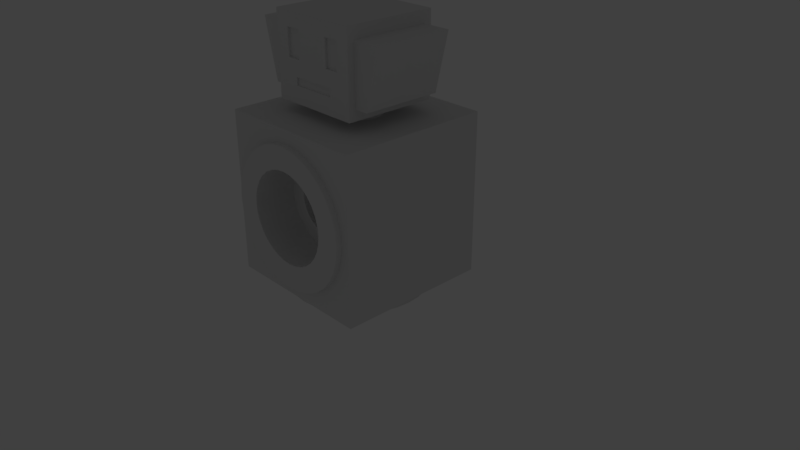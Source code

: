 # Source: enemyturret.blend  (saved by Blender 2.79.0; exported with 4.5.12 LTS)
import bpy
from mathutils import Matrix  # noqa: F401  (used for matrix-valued properties, if any)

bpy.ops.wm.read_factory_settings(use_empty=True)
scene = bpy.context.scene
scene.name = 'Scene'

# ---- collections
col_collection_1 = bpy.data.collections.new('Collection 1'); scene.collection.children.link(col_collection_1)
col_collection_20 = bpy.data.collections.new('Collection 20'); scene.collection.children.link(col_collection_20)
col_collection_20.hide_render = True
col_collection_20.hide_viewport = True

# ---- world
world_world = bpy.data.worlds.new('World'); scene.world = world_world
world_world.color = (0.05088, 0.05088, 0.05088)
world_world.use_sun_shadow = False
world_world.sun_shadow_jitter_overblur = 0.0
world_world.cycles.sampling_method = 'MANUAL'

# ---- cameras
cam_camera_001 = bpy.data.cameras.new('Camera.001')
cam_camera_001.clip_end = 100.0
cam_camera_001.lens = 35.0
cam_camera_001.sensor_width = 32.0
cam_camera_001.sensor_height = 18.0
cam_camera_001.ortho_scale = 7.314
cam_camera_001.dof.focus_distance = 0.0
cam_camera_001.dof.aperture_fstop = 128.0

# ---- lights
light_lamp_001 = bpy.data.lights.new('Lamp.001', 'POINT')
light_lamp_001.transmission_factor = 0.0
light_lamp_001.cutoff_distance = 30.0
light_lamp_001.energy = 100.0
light_lamp_001.shadow_buffer_clip_start = 1.001
light_lamp_001.shadow_soft_size = 0.1
light_lamp_001.shadow_maximum_resolution = 0.006
light_lamp_001.use_absolute_resolution = True

# ---- meshes
me_cube_002 = bpy.data.meshes.new('Cube.002')
me_cube_002.from_pydata([(1.0, 0.0, 0.8317), (1.077, -1.285e-08, 0.8317), (1.077, -3.049e-07, -0.9609), (1.077, -0.1749, -0.9436), (1.0, -0.343, -0.8926), (1.077, -0.343, -0.8926), (1.0, -0.498, -0.8098), (1.077, -0.498, -0.8098), (1.0, -0.6338, -0.6983), (1.077, -0.6338, -0.6983), (1.0, -0.7452, -0.5625), (1.077, -0.7452, -0.5625), (1.0, -0.8281, -0.4076), (1.077, -0.8281, -0.4076), (1.0, -0.8791, -0.2394), (1.077, -0.8791, -0.2394), (1.0, -0.8963, -0.06456), (1.077, -0.8963, -0.06456), (1.0, -0.8791, 0.1103), (1.077, -0.8791, 0.1103), (1.0, -0.8281, 0.2784), (1.077, -0.8281, 0.2784), (1.0, -0.7452, 0.4334), (1.077, -0.7452, 0.4334), (1.0, -0.6338, 0.5692), (1.077, -0.6338, 0.5692), (1.0, -0.498, 0.6807), (1.077, -0.498, 0.6807), (1.0, -0.343, 0.7635), (1.077, -0.343, 0.7635), (1.0, -0.1749, 0.8145), (1.077, -0.1749, 0.8145), (-0.9004, 1.074e-08, -1.216), (-0.9004, 0.0, -1.098), (0.9004, -3.041e-07, -1.216), (0.8831, -0.1757, -1.216), (0.8831, -0.1757, -1.098), (0.8318, -0.3446, -1.216), (0.8318, -0.3446, -1.098), (0.7486, -0.5002, -1.216), (0.7486, -0.5002, -1.098), (0.6366, -0.6366, -1.216), (0.6366, -0.6366, -1.098), (0.5002, -0.7486, -1.216), (0.5002, -0.7486, -1.098), (0.3446, -0.8318, -1.216), (0.3446, -0.8318, -1.098), (0.1756, -0.8831, -1.216), (0.1756, -0.8831, -1.098), (-8.801e-07, -0.9004, -1.216), (-8.801e-07, -0.9004, -1.098), (-0.1757, -0.8831, -1.216), (-0.1757, -0.8831, -1.098), (-0.3446, -0.8318, -1.216), (-0.3446, -0.8318, -1.098), (-0.5002, -0.7486, -1.216), (-0.5002, -0.7486, -1.098), (-0.6366, -0.6366, -1.216), (-0.6366, -0.6366, -1.098), (-0.7486, -0.5002, -1.216), (-0.7486, -0.5002, -1.098), (-0.8318, -0.3445, -1.216), (-0.8318, -0.3445, -1.098), (-0.8831, -0.1756, -1.216), (-0.8831, -0.1756, -1.098), (0.3567, 2.693e-08, 1.144), (0.3567, 2.693e-08, 1.0), (0.3498, -0.06958, 1.144), (0.3498, -0.06958, 1.0), (0.3295, -0.1365, 1.144), (0.3295, -0.1365, 1.0), (0.2966, -0.1982, 1.144), (0.2966, -0.1982, 1.0), (0.2522, -0.2522, 1.144), (0.2522, -0.2522, 1.0), (0.1982, -0.2966, 1.144), (0.1982, -0.2966, 1.0), (0.1365, -0.3295, 1.144), (0.1365, -0.3295, 1.0), (0.06958, -0.3498, 1.144), (0.06958, -0.3498, 1.0), (-1.162e-07, -0.3567, 1.144), (-1.162e-07, -0.3567, 1.0), (-0.06958, -0.3498, 1.144), (-0.06958, -0.3498, 1.0), (-0.1365, -0.3295, 1.144), (-0.1365, -0.3295, 1.0), (-0.1982, -0.2966, 1.144), (-0.1982, -0.2966, 1.0), (-0.2522, -0.2522, 1.144), (-0.2522, -0.2522, 1.0), (-0.2966, -0.1982, 1.144), (-0.2966, -0.1982, 1.0), (-0.3295, -0.1365, 1.144), (-0.3295, -0.1365, 1.0), (-0.3498, -0.06958, 1.144), (-0.3498, -0.06958, 1.0), (-0.3567, 3.444e-07, 1.144), (-0.3567, 3.444e-07, 1.0), (-1.0, -1.0, -1.098), (-1.0, -1.0, 1.0), (-1.0, 0.0, -1.098), (-1.0, 0.0, 1.0), (1.0, -1.0, -1.098), (1.0, -1.0, 1.0), (1.0, 0.0, -1.098), (1.0, 0.0, 1.0), (0.0, -1.0, 1.0), (-0.6051, -0.6051, 1.144), (-0.6051, 0.0, 1.144), (0.6051, -0.6051, 1.144), (0.6051, 0.0, 1.144), (8.826e-09, -0.6051, 1.144), (-0.6051, -0.6051, 2.19), (-0.6051, 0.0, 2.19), (0.6051, -0.6051, 2.19), (0.6051, 0.0, 2.19), (-0.5177, -0.6051, 1.279), (0.5177, -0.6051, 1.279), (0.5177, -0.6051, 2.03), (-0.5177, -0.6051, 2.03), (0.5177, -0.9621, 2.03), (-0.5177, -0.9621, 2.03), (0.5177, -0.7836, 1.279), (-0.5177, -0.7836, 1.279), (0.0, -1.0, -1.098), (-0.6051, -0.416, 2.19), (0.6051, -0.416, 2.19), (0.6051, -0.416, 1.144), (-0.6051, -0.416, 1.144), (-0.6051, -0.2309, 2.19), (-0.6051, -0.2309, 1.144), (0.6051, -0.2309, 2.19), (0.6051, -0.2309, 1.144), (0.6051, -0.6051, 2.007), (0.6051, 0.0, 2.007), (-0.6051, -0.6051, 2.007), (-0.6051, 0.0, 2.007), (-0.5177, -0.6051, 1.899), (0.5177, -0.6051, 1.899), (-0.5177, -0.9309, 1.899), (0.5177, -0.9309, 1.899), (-0.6051, -0.416, 2.007), (0.6051, -0.416, 2.007), (-0.6051, -0.2309, 2.007), (0.6051, -0.2309, 2.007), (-0.6051, -0.6051, 1.662), (-0.5177, -0.6051, 1.652), (0.5177, -0.8721, 1.652), (0.6051, -0.6051, 1.662), (0.6051, 0.0, 1.662), (-0.6051, 0.0, 1.662), (0.5177, -0.6051, 1.652), (-0.5177, -0.8721, 1.652), (-0.6051, -0.416, 1.662), (0.6051, -0.416, 1.662), (-0.6051, -0.2309, 1.662), (0.6051, -0.2309, 1.662), (0.5744, -0.416, 1.662), (0.5744, -0.416, 2.007), (0.5744, -0.2309, 1.662), (0.5744, -0.2309, 2.007), (-0.6051, -0.6051, 1.457), (-0.5177, -0.6051, 1.504), (0.5177, -0.8371, 1.504), (0.6051, -0.6051, 1.457), (0.6051, 0.0, 1.457), (-0.6051, 0.0, 1.457), (0.5177, -0.6051, 1.504), (-0.5177, -0.8371, 1.504), (-0.6051, -0.416, 1.457), (0.6051, -0.416, 1.457), (-0.6051, -0.2309, 1.457), (0.6051, -0.2309, 1.457), (0.6051, -0.2907, 2.19), (0.6051, -0.2907, 1.144), (-0.6051, -0.2907, 2.19), (-0.6051, -0.2907, 1.144), (0.6051, -0.2907, 2.007), (-0.6051, -0.2907, 2.007), (-0.6051, -0.2907, 1.662), (0.6051, -0.2907, 1.662), (0.5744, -0.2907, 2.007), (0.5744, -0.2907, 1.662), (0.6051, -0.2907, 1.457), (-0.6051, -0.2907, 1.457), (-0.6051, -0.6051, 1.358), (-0.5177, -0.6051, 1.433), (0.5177, -0.8202, 1.433), (0.6051, -0.6051, 1.358), (0.6051, 0.0, 1.358), (-0.6051, 0.0, 1.358), (0.5177, -0.6051, 1.433), (-0.5177, -0.8202, 1.433), (-0.6051, -0.416, 1.358), (0.6051, -0.416, 1.358), (-0.6051, -0.2309, 1.358), (0.6051, -0.2309, 1.358), (-0.6051, -0.2907, 1.358), (0.6051, -0.2907, 1.358), (0.5822, 0.0, 1.358), (0.5822, 0.0, 1.457), (0.5822, -0.2309, 1.358), (0.5822, -0.2309, 1.457), (0.5822, -0.2907, 1.457), (0.5822, -0.2907, 1.358), (0.9004, -3.041e-07, -1.098), (1.0, -3.04e-07, -0.9609), (1.0, -0.1749, -0.9436), (1.077, -0.1141, -0.6224), (1.077, -2.035e-07, -0.6337), (1.077, -0.2239, -0.5891), (1.077, -0.325, -0.5351), (1.077, -0.4136, -0.4623), (1.077, -0.4864, -0.3737), (1.077, -0.5404, -0.2726), (1.077, -0.585, -0.0487), (1.077, -0.5737, -0.1628), (1.077, -0.5737, 0.06543), (1.077, -0.5404, 0.1752), (1.077, -0.4864, 0.2763), (1.077, -0.4136, 0.3649), (1.077, -0.325, 0.4377), (1.077, -0.2239, 0.4917), (1.077, -0.1141, 0.525), (1.077, -1.285e-08, 0.5363), (0.5299, -0.1141, -0.6224), (0.5299, 0.0, -0.6337), (0.5299, -0.2239, -0.5891), (0.5299, -0.325, -0.5351), (0.5299, -0.4136, -0.4623), (0.5299, -0.4864, -0.3737), (0.5299, -0.5404, -0.2726), (0.5299, -0.585, -0.0487), (0.5299, -0.5737, -0.1628), (0.5299, -0.5737, 0.06543), (0.5299, -0.5404, 0.1752), (0.5299, -0.4864, 0.2763), (0.5299, -0.4136, 0.3649), (0.5299, -0.325, 0.4377), (0.5299, -0.2239, 0.4917), (0.5299, -0.1141, 0.525), (0.5299, 0.0, 0.5363), (0.5299, -0.3522, 0.09718), (0.5299, -0.317, 0.1631), (0.5299, -0.2696, -0.3182), (0.5299, -0.317, -0.2605), (0.5299, -0.2118, -0.3657), (0.5299, -0.3739, -0.1231), (0.5299, -0.3812, -0.0487), (0.5299, -0.3739, 0.02567), (0.5299, -0.3522, -0.1946), (0.5299, -0.07437, -0.4226), (0.5299, -1.305e-07, -0.4299), (0.5299, -0.1459, -0.4009), (0.5299, -0.07437, 0.3252), (0.5299, -0.1459, 0.3035), (0.5299, -6.319e-09, 0.3325), (0.5299, -0.2695, 0.2209), (0.5299, -0.2118, 0.2683), (0.0007333, -0.3522, 0.09718), (0.0007333, -0.317, 0.1631), (0.0007332, -0.2696, -0.3182), (0.0007333, -0.317, -0.2605), (0.0007332, -0.2118, -0.3657), (0.0007333, -0.3739, -0.1231), (0.0007333, -0.3812, -0.0487), (0.0007333, -0.3739, 0.02567), (0.0007333, -0.3522, -0.1946), (0.0007331, -0.07437, -0.4226), (0.0007332, 0.0, -0.4299), (0.0007332, -0.1459, -0.4009), (0.0007332, -0.07437, 0.3252), (0.0007331, -0.1459, 0.3035), (0.0007333, 0.0, 0.3325), (0.0007331, -0.2695, 0.2209), (0.0007331, -0.2118, 0.2683)], [], [(34, 206, 36, 35), (35, 36, 38, 37), (37, 38, 40, 39), (39, 40, 42, 41), (41, 42, 44, 43), (43, 44, 46, 45), (45, 46, 48, 47), (47, 48, 50, 49), (49, 50, 52, 51), (51, 52, 54, 53), (53, 54, 56, 55), (55, 56, 58, 57), (57, 58, 60, 59), (59, 60, 62, 61), (61, 62, 64, 63), (63, 64, 33, 32), (65, 67, 68, 66), (67, 69, 70, 68), (69, 71, 72, 70), (71, 73, 74, 72), (73, 75, 76, 74), (75, 77, 78, 76), (77, 79, 80, 78), (79, 81, 82, 80), (81, 83, 84, 82), (83, 85, 86, 84), (85, 87, 88, 86), (87, 89, 90, 88), (89, 91, 92, 90), (91, 93, 94, 92), (93, 95, 96, 94), (95, 97, 98, 96), (145, 135, 116, 132), (106, 66, 68, 70, 72, 74, 76, 78, 80, 82, 107, 104), (82, 84, 86, 88, 90, 92, 94, 96, 98, 102, 100, 107), (65, 111, 133, 175, 128, 110, 112, 81, 79, 77, 75, 73, 71, 69, 67), (81, 112, 108, 129, 177, 131, 109, 97, 95, 93, 91, 89, 87, 85, 83), (142, 136, 113, 126), (126, 113, 115, 127), (139, 119, 121, 141), (140, 141, 121, 122), (134, 115, 119, 139), (115, 113, 120, 119), (186, 108, 117, 187), (187, 117, 124, 193), (119, 120, 122, 121), (112, 110, 118, 117, 108), (117, 118, 123, 124), (105, 103, 125, 50, 48, 46, 44, 42, 40, 38, 36, 206), (101, 99, 100, 102), (105, 207, 208, 4, 6, 8, 10, 12, 14, 16, 18, 20, 22, 24, 26, 28, 30, 0, 106, 104, 103), (100, 99, 125, 103, 104, 107), (176, 126, 127, 174), (179, 142, 126, 176), (134, 143, 127, 115), (137, 144, 130, 114), (114, 130, 132, 116), (178, 145, 132, 174), (178, 143, 159, 182), (151, 156, 144, 137), (149, 155, 143, 134), (180, 154, 142, 179), (120, 138, 140, 122), (113, 136, 138, 120), (149, 134, 139, 152), (153, 148, 141, 140), (152, 139, 141, 148), (154, 146, 136, 142), (157, 150, 135, 145), (173, 166, 150, 157), (170, 162, 146, 154), (168, 152, 148, 164), (169, 164, 148, 153), (165, 149, 152, 168), (185, 170, 154, 180), (165, 171, 155, 149), (167, 172, 156, 151), (184, 173, 157, 181), (138, 147, 153, 140), (136, 146, 147, 138), (183, 160, 161, 182), (181, 157, 160, 183), (157, 145, 161, 160), (143, 155, 158, 159), (166, 173, 203, 201), (191, 196, 172, 167), (189, 195, 171, 165), (198, 194, 170, 185), (189, 165, 168, 192), (193, 188, 164, 169), (192, 168, 164, 188), (194, 186, 162, 170), (173, 184, 204, 203), (147, 163, 169, 153), (146, 162, 163, 147), (196, 198, 185, 172), (195, 199, 184, 171), (155, 181, 183, 158), (158, 183, 182, 159), (171, 184, 181, 155), (172, 185, 180, 156), (156, 180, 179, 144), (145, 178, 182, 161), (143, 178, 174, 127), (144, 179, 176, 130), (130, 176, 174, 132), (128, 175, 199, 195), (131, 177, 198, 196), (133, 111, 190, 197), (129, 108, 186, 194), (118, 192, 188, 123), (124, 123, 188, 193), (110, 189, 192, 118), (177, 129, 194, 198), (110, 128, 195, 189), (109, 131, 196, 191), (175, 133, 197, 199), (163, 187, 193, 169), (162, 186, 187, 163), (205, 202, 203, 204), (202, 200, 201, 203), (197, 190, 200, 202), (184, 199, 205, 204), (199, 197, 202, 205), (33, 64, 62, 60, 58, 56, 54, 52, 50, 125, 99, 101), (34, 35, 37, 39, 41, 43, 45, 47, 49, 51, 53, 55, 57, 59, 61, 63, 32), (10, 8, 9, 11), (26, 24, 25, 27), (18, 16, 17, 19), (4, 208, 3, 5), (24, 22, 23, 25), (20, 18, 19, 21), (28, 26, 27, 29), (14, 12, 13, 15), (8, 6, 7, 9), (6, 4, 5, 7), (0, 30, 31, 1), (12, 10, 11, 13), (208, 207, 2, 3), (22, 20, 21, 23), (30, 28, 29, 31), (16, 14, 15, 17), (3, 2, 210, 209, 211, 212, 213, 214, 215, 217, 216, 218, 219, 220, 221, 222, 223, 224, 225, 1, 31, 29, 27, 25, 23, 21, 19, 17, 15, 13, 11, 9, 7, 5), (218, 216, 233, 235), (211, 209, 226, 228), (219, 218, 235, 236), (212, 211, 228, 229), (220, 219, 236, 237), (213, 212, 229, 230), (221, 220, 237, 238), (214, 213, 230, 231), (222, 221, 238, 239), (215, 214, 231, 232), (223, 222, 239, 240), (217, 215, 232, 234), (224, 223, 240, 241), (216, 217, 234, 233), (209, 210, 227, 226), (225, 224, 241, 242), (227, 253, 252, 254, 247, 245, 246, 251, 248, 249, 250, 243, 244, 258, 259, 256, 255, 257, 242, 241, 240, 239, 238, 237, 236, 235, 233, 234, 232, 231, 230, 229, 228, 226), (248, 251, 268, 265), (257, 255, 272, 274), (247, 254, 271, 264), (258, 244, 261, 275), (250, 249, 266, 267), (256, 259, 276, 273), (251, 246, 263, 268), (243, 250, 267, 260), (259, 258, 275, 276), (252, 253, 270, 269), (244, 243, 260, 261), (249, 248, 265, 266), (245, 247, 264, 262), (254, 252, 269, 271), (246, 245, 262, 263), (255, 256, 273, 272), (267, 266, 265, 268, 263, 262, 264, 271, 269, 270, 274, 272, 273, 276, 275, 261, 260)])
me_cube_002.use_remesh_preserve_volume = False
me_cube_002.use_remesh_preserve_attributes = False
me_cube_002.use_mirror_vertex_groups = False
me_cube_002.update()

# ---- objects
ob_cube = bpy.data.objects.new('Cube', me_cube_002)
ob_camera_001 = bpy.data.objects.new('Camera.001', cam_camera_001)
ob_lamp_001 = bpy.data.objects.new('Lamp.001', light_lamp_001)

# ---- transforms, parenting, visibility, modifiers, constraints
ob_cube.location = (0.0, -1.017e-05, 1.105)
ob_cube.rotation_euler = (0.0, -0.0, 4.712)
ob_cube.lock_location = (True, False, False)
ob_cube.lineart.crease_threshold = 0.0
_m = ob_cube.modifiers.new('Mirror', 'MIRROR')
_m.use_axis = (False, True, False)
_m.use_clip = True
ob_camera_001.location = (7.416, -6.285, 5.444)
ob_camera_001.rotation_euler = (1.109, 0.0, 0.8149)
ob_camera_001.lock_rotations_4d = False
ob_camera_001.empty_display_type = 'ARROWS'
ob_camera_001.color = (0.0, 0.0, 0.0, 0.0)
ob_camera_001.display_type = 'WIRE'
ob_camera_001.lineart.crease_threshold = 0.0
ob_lamp_001.location = (4.011, 1.229, 6.004)
ob_lamp_001.rotation_euler = (0.6503, 0.05522, 1.866)
ob_lamp_001.lock_rotations_4d = False
ob_lamp_001.empty_display_type = 'ARROWS'
ob_lamp_001.color = (0.0, 0.0, 0.0, 0.0)
ob_lamp_001.lineart.crease_threshold = 0.0

# ---- collection membership
col_collection_1.objects.link(ob_cube)
col_collection_20.objects.link(ob_camera_001)
col_collection_20.objects.link(ob_lamp_001)

# ---- scene / render settings (as saved in the file)
scene.camera = ob_camera_001
scene.frame_start = 1; scene.frame_end = 250; scene.frame_set(2)
scene.render.engine = 'BLENDER_EEVEE_NEXT'
scene.render.resolution_percentage = 50
scene.render.dither_intensity = 0.0
scene.cycles.use_denoising = False
scene.cycles.samples = 128
scene.cycles.sampling_pattern = 'TABULATED_SOBOL'
scene.cycles.use_adaptive_sampling = False
scene.cycles.use_light_tree = False
scene.cycles.blur_glossy = 0.0
scene.cycles.sample_clamp_indirect = 0.0
scene.view_settings.view_transform = 'Standard'
bpy.context.view_layer.update()

